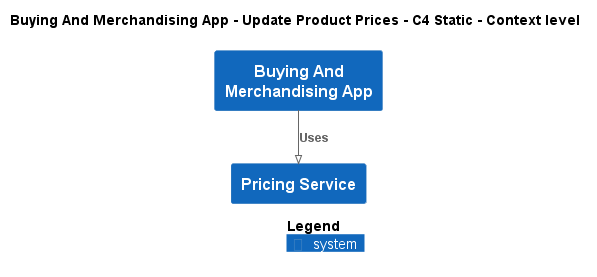

The diagram above was rendered by PlantUML. Its source (embedded in the PNG):
@startuml
!pragma layout smetana
!include ..\..\..\..\..\.c4s\C4_Context.puml

AddElementTag("c4interflow:lifecycle:new", $bgColor=green, $fontColor=#ffffff, $borderColor=green, $shadowing="False")
AddElementTag("c4interflow:lifecycle:changed", $bgColor=orange, $fontColor=#ffffff, $borderColor=orange, $shadowing="False")
AddElementTag("c4interflow:lifecycle:removed", $bgColor=red, $fontColor=#ffffff, $borderColor=red, $shadowing="False")

AddRelTag("c4interflow:lifecycle:new", $textColor=green, $lineColor=green)
AddRelTag("c4interflow:lifecycle:changed", $textColor=orange, $lineColor=orange)
AddRelTag("c4interflow:lifecycle:removed", $textColor=red, $lineColor=red)

SHOW_PERSON_PORTRAIT()
LAYOUT_TOP_DOWN()

skinparam linetype polyline

title Buying And Merchandising App - Update Product Prices - C4 Static - Context level

System(ECommercePlatform.SoftwareSystems.BuyingAndMerchandisingApp, "Buying And Merchandising App", "")
System(ECommercePlatform.SoftwareSystems.PricingService, "Pricing Service", "")

Rel(ECommercePlatform.SoftwareSystems.BuyingAndMerchandisingApp, ECommercePlatform.SoftwareSystems.PricingService, "Uses")


SHOW_LEGEND()
@enduml